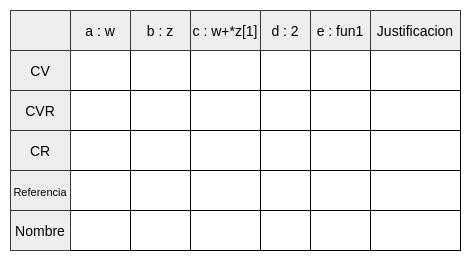

The diagram above was exported from draw.io. Its source (the exported page's mxGraphModel, read from the mxfile embedded in the PNG):
<mxGraphModel dx="989" dy="601" grid="1" gridSize="10" guides="1" tooltips="1" connect="1" arrows="1" fold="1" page="1" pageScale="1" pageWidth="850" pageHeight="1100" math="0" shadow="0">
  <root>
    <mxCell id="0" />
    <mxCell id="1" parent="0" />
    <mxCell id="JWSVeCwiy6FzQdByOhUD-1" value="" style="shape=table;startSize=0;container=1;collapsible=0;childLayout=tableLayout;fontSize=16;" vertex="1" parent="1">
      <mxGeometry x="60" y="390" width="390" height="200" as="geometry" />
    </mxCell>
    <mxCell id="JWSVeCwiy6FzQdByOhUD-2" value="" style="shape=tableRow;horizontal=0;startSize=0;swimlaneHead=0;swimlaneBody=0;strokeColor=inherit;top=0;left=0;bottom=0;right=0;collapsible=0;dropTarget=0;fillColor=none;points=[[0,0.5],[1,0.5]];portConstraint=eastwest;fontSize=16;" vertex="1" parent="JWSVeCwiy6FzQdByOhUD-1">
      <mxGeometry width="390" height="40" as="geometry" />
    </mxCell>
    <mxCell id="JWSVeCwiy6FzQdByOhUD-3" value="" style="shape=partialRectangle;html=1;whiteSpace=wrap;connectable=0;strokeColor=inherit;overflow=hidden;fillColor=none;top=0;left=0;bottom=0;right=0;pointerEvents=1;fontSize=16;" vertex="1" parent="JWSVeCwiy6FzQdByOhUD-2">
      <mxGeometry width="60" height="40" as="geometry">
        <mxRectangle width="60" height="40" as="alternateBounds" />
      </mxGeometry>
    </mxCell>
    <mxCell id="JWSVeCwiy6FzQdByOhUD-4" value="" style="shape=partialRectangle;html=1;whiteSpace=wrap;connectable=0;strokeColor=inherit;overflow=hidden;fillColor=none;top=0;left=0;bottom=0;right=0;pointerEvents=1;fontSize=16;" vertex="1" parent="JWSVeCwiy6FzQdByOhUD-2">
      <mxGeometry x="60" width="60" height="40" as="geometry">
        <mxRectangle width="60" height="40" as="alternateBounds" />
      </mxGeometry>
    </mxCell>
    <mxCell id="JWSVeCwiy6FzQdByOhUD-5" value="" style="shape=partialRectangle;html=1;whiteSpace=wrap;connectable=0;strokeColor=inherit;overflow=hidden;fillColor=none;top=0;left=0;bottom=0;right=0;pointerEvents=1;fontSize=16;" vertex="1" parent="JWSVeCwiy6FzQdByOhUD-2">
      <mxGeometry x="120" width="70" height="40" as="geometry">
        <mxRectangle width="70" height="40" as="alternateBounds" />
      </mxGeometry>
    </mxCell>
    <mxCell id="JWSVeCwiy6FzQdByOhUD-14" style="shape=partialRectangle;html=1;whiteSpace=wrap;connectable=0;strokeColor=inherit;overflow=hidden;fillColor=none;top=0;left=0;bottom=0;right=0;pointerEvents=1;fontSize=16;" vertex="1" parent="JWSVeCwiy6FzQdByOhUD-2">
      <mxGeometry x="190" width="50" height="40" as="geometry">
        <mxRectangle width="50" height="40" as="alternateBounds" />
      </mxGeometry>
    </mxCell>
    <mxCell id="JWSVeCwiy6FzQdByOhUD-17" style="shape=partialRectangle;html=1;whiteSpace=wrap;connectable=0;strokeColor=inherit;overflow=hidden;fillColor=none;top=0;left=0;bottom=0;right=0;pointerEvents=1;fontSize=16;" vertex="1" parent="JWSVeCwiy6FzQdByOhUD-2">
      <mxGeometry x="240" width="60" height="40" as="geometry">
        <mxRectangle width="60" height="40" as="alternateBounds" />
      </mxGeometry>
    </mxCell>
    <mxCell id="JWSVeCwiy6FzQdByOhUD-20" style="shape=partialRectangle;html=1;whiteSpace=wrap;connectable=0;strokeColor=inherit;overflow=hidden;fillColor=none;top=0;left=0;bottom=0;right=0;pointerEvents=1;fontSize=16;" vertex="1" parent="JWSVeCwiy6FzQdByOhUD-2">
      <mxGeometry x="300" width="90" height="40" as="geometry">
        <mxRectangle width="90" height="40" as="alternateBounds" />
      </mxGeometry>
    </mxCell>
    <mxCell id="JWSVeCwiy6FzQdByOhUD-6" value="" style="shape=tableRow;horizontal=0;startSize=0;swimlaneHead=0;swimlaneBody=0;strokeColor=inherit;top=0;left=0;bottom=0;right=0;collapsible=0;dropTarget=0;fillColor=none;points=[[0,0.5],[1,0.5]];portConstraint=eastwest;fontSize=16;" vertex="1" parent="JWSVeCwiy6FzQdByOhUD-1">
      <mxGeometry y="40" width="390" height="40" as="geometry" />
    </mxCell>
    <mxCell id="JWSVeCwiy6FzQdByOhUD-7" value="" style="shape=partialRectangle;html=1;whiteSpace=wrap;connectable=0;strokeColor=inherit;overflow=hidden;fillColor=none;top=0;left=0;bottom=0;right=0;pointerEvents=1;fontSize=16;" vertex="1" parent="JWSVeCwiy6FzQdByOhUD-6">
      <mxGeometry width="60" height="40" as="geometry">
        <mxRectangle width="60" height="40" as="alternateBounds" />
      </mxGeometry>
    </mxCell>
    <mxCell id="JWSVeCwiy6FzQdByOhUD-8" value="" style="shape=partialRectangle;html=1;whiteSpace=wrap;connectable=0;strokeColor=inherit;overflow=hidden;fillColor=none;top=0;left=0;bottom=0;right=0;pointerEvents=1;fontSize=16;" vertex="1" parent="JWSVeCwiy6FzQdByOhUD-6">
      <mxGeometry x="60" width="60" height="40" as="geometry">
        <mxRectangle width="60" height="40" as="alternateBounds" />
      </mxGeometry>
    </mxCell>
    <mxCell id="JWSVeCwiy6FzQdByOhUD-9" value="" style="shape=partialRectangle;html=1;whiteSpace=wrap;connectable=0;strokeColor=inherit;overflow=hidden;fillColor=none;top=0;left=0;bottom=0;right=0;pointerEvents=1;fontSize=16;" vertex="1" parent="JWSVeCwiy6FzQdByOhUD-6">
      <mxGeometry x="120" width="70" height="40" as="geometry">
        <mxRectangle width="70" height="40" as="alternateBounds" />
      </mxGeometry>
    </mxCell>
    <mxCell id="JWSVeCwiy6FzQdByOhUD-15" style="shape=partialRectangle;html=1;whiteSpace=wrap;connectable=0;strokeColor=inherit;overflow=hidden;fillColor=none;top=0;left=0;bottom=0;right=0;pointerEvents=1;fontSize=16;" vertex="1" parent="JWSVeCwiy6FzQdByOhUD-6">
      <mxGeometry x="190" width="50" height="40" as="geometry">
        <mxRectangle width="50" height="40" as="alternateBounds" />
      </mxGeometry>
    </mxCell>
    <mxCell id="JWSVeCwiy6FzQdByOhUD-18" style="shape=partialRectangle;html=1;whiteSpace=wrap;connectable=0;strokeColor=inherit;overflow=hidden;fillColor=none;top=0;left=0;bottom=0;right=0;pointerEvents=1;fontSize=16;" vertex="1" parent="JWSVeCwiy6FzQdByOhUD-6">
      <mxGeometry x="240" width="60" height="40" as="geometry">
        <mxRectangle width="60" height="40" as="alternateBounds" />
      </mxGeometry>
    </mxCell>
    <mxCell id="JWSVeCwiy6FzQdByOhUD-21" style="shape=partialRectangle;html=1;whiteSpace=wrap;connectable=0;strokeColor=inherit;overflow=hidden;fillColor=none;top=0;left=0;bottom=0;right=0;pointerEvents=1;fontSize=16;" vertex="1" parent="JWSVeCwiy6FzQdByOhUD-6">
      <mxGeometry x="300" width="90" height="40" as="geometry">
        <mxRectangle width="90" height="40" as="alternateBounds" />
      </mxGeometry>
    </mxCell>
    <mxCell id="JWSVeCwiy6FzQdByOhUD-10" value="" style="shape=tableRow;horizontal=0;startSize=0;swimlaneHead=0;swimlaneBody=0;strokeColor=inherit;top=0;left=0;bottom=0;right=0;collapsible=0;dropTarget=0;fillColor=none;points=[[0,0.5],[1,0.5]];portConstraint=eastwest;fontSize=16;" vertex="1" parent="JWSVeCwiy6FzQdByOhUD-1">
      <mxGeometry y="80" width="390" height="40" as="geometry" />
    </mxCell>
    <mxCell id="JWSVeCwiy6FzQdByOhUD-11" value="" style="shape=partialRectangle;html=1;whiteSpace=wrap;connectable=0;strokeColor=inherit;overflow=hidden;fillColor=none;top=0;left=0;bottom=0;right=0;pointerEvents=1;fontSize=16;" vertex="1" parent="JWSVeCwiy6FzQdByOhUD-10">
      <mxGeometry width="60" height="40" as="geometry">
        <mxRectangle width="60" height="40" as="alternateBounds" />
      </mxGeometry>
    </mxCell>
    <mxCell id="JWSVeCwiy6FzQdByOhUD-12" value="" style="shape=partialRectangle;html=1;whiteSpace=wrap;connectable=0;strokeColor=inherit;overflow=hidden;fillColor=none;top=0;left=0;bottom=0;right=0;pointerEvents=1;fontSize=16;" vertex="1" parent="JWSVeCwiy6FzQdByOhUD-10">
      <mxGeometry x="60" width="60" height="40" as="geometry">
        <mxRectangle width="60" height="40" as="alternateBounds" />
      </mxGeometry>
    </mxCell>
    <mxCell id="JWSVeCwiy6FzQdByOhUD-13" value="" style="shape=partialRectangle;html=1;whiteSpace=wrap;connectable=0;strokeColor=inherit;overflow=hidden;fillColor=none;top=0;left=0;bottom=0;right=0;pointerEvents=1;fontSize=16;" vertex="1" parent="JWSVeCwiy6FzQdByOhUD-10">
      <mxGeometry x="120" width="70" height="40" as="geometry">
        <mxRectangle width="70" height="40" as="alternateBounds" />
      </mxGeometry>
    </mxCell>
    <mxCell id="JWSVeCwiy6FzQdByOhUD-16" style="shape=partialRectangle;html=1;whiteSpace=wrap;connectable=0;strokeColor=inherit;overflow=hidden;fillColor=none;top=0;left=0;bottom=0;right=0;pointerEvents=1;fontSize=16;" vertex="1" parent="JWSVeCwiy6FzQdByOhUD-10">
      <mxGeometry x="190" width="50" height="40" as="geometry">
        <mxRectangle width="50" height="40" as="alternateBounds" />
      </mxGeometry>
    </mxCell>
    <mxCell id="JWSVeCwiy6FzQdByOhUD-19" style="shape=partialRectangle;html=1;whiteSpace=wrap;connectable=0;strokeColor=inherit;overflow=hidden;fillColor=none;top=0;left=0;bottom=0;right=0;pointerEvents=1;fontSize=16;" vertex="1" parent="JWSVeCwiy6FzQdByOhUD-10">
      <mxGeometry x="240" width="60" height="40" as="geometry">
        <mxRectangle width="60" height="40" as="alternateBounds" />
      </mxGeometry>
    </mxCell>
    <mxCell id="JWSVeCwiy6FzQdByOhUD-22" style="shape=partialRectangle;html=1;whiteSpace=wrap;connectable=0;strokeColor=inherit;overflow=hidden;fillColor=none;top=0;left=0;bottom=0;right=0;pointerEvents=1;fontSize=16;" vertex="1" parent="JWSVeCwiy6FzQdByOhUD-10">
      <mxGeometry x="300" width="90" height="40" as="geometry">
        <mxRectangle width="90" height="40" as="alternateBounds" />
      </mxGeometry>
    </mxCell>
    <mxCell id="JWSVeCwiy6FzQdByOhUD-26" style="shape=tableRow;horizontal=0;startSize=0;swimlaneHead=0;swimlaneBody=0;strokeColor=inherit;top=0;left=0;bottom=0;right=0;collapsible=0;dropTarget=0;fillColor=none;points=[[0,0.5],[1,0.5]];portConstraint=eastwest;fontSize=16;" vertex="1" parent="JWSVeCwiy6FzQdByOhUD-1">
      <mxGeometry y="120" width="390" height="40" as="geometry" />
    </mxCell>
    <mxCell id="JWSVeCwiy6FzQdByOhUD-27" style="shape=partialRectangle;html=1;whiteSpace=wrap;connectable=0;strokeColor=inherit;overflow=hidden;fillColor=none;top=0;left=0;bottom=0;right=0;pointerEvents=1;fontSize=16;" vertex="1" parent="JWSVeCwiy6FzQdByOhUD-26">
      <mxGeometry width="60" height="40" as="geometry">
        <mxRectangle width="60" height="40" as="alternateBounds" />
      </mxGeometry>
    </mxCell>
    <mxCell id="JWSVeCwiy6FzQdByOhUD-28" style="shape=partialRectangle;html=1;whiteSpace=wrap;connectable=0;strokeColor=inherit;overflow=hidden;fillColor=none;top=0;left=0;bottom=0;right=0;pointerEvents=1;fontSize=16;" vertex="1" parent="JWSVeCwiy6FzQdByOhUD-26">
      <mxGeometry x="60" width="60" height="40" as="geometry">
        <mxRectangle width="60" height="40" as="alternateBounds" />
      </mxGeometry>
    </mxCell>
    <mxCell id="JWSVeCwiy6FzQdByOhUD-29" style="shape=partialRectangle;html=1;whiteSpace=wrap;connectable=0;strokeColor=inherit;overflow=hidden;fillColor=none;top=0;left=0;bottom=0;right=0;pointerEvents=1;fontSize=16;" vertex="1" parent="JWSVeCwiy6FzQdByOhUD-26">
      <mxGeometry x="120" width="70" height="40" as="geometry">
        <mxRectangle width="70" height="40" as="alternateBounds" />
      </mxGeometry>
    </mxCell>
    <mxCell id="JWSVeCwiy6FzQdByOhUD-30" style="shape=partialRectangle;html=1;whiteSpace=wrap;connectable=0;strokeColor=inherit;overflow=hidden;fillColor=none;top=0;left=0;bottom=0;right=0;pointerEvents=1;fontSize=16;" vertex="1" parent="JWSVeCwiy6FzQdByOhUD-26">
      <mxGeometry x="190" width="50" height="40" as="geometry">
        <mxRectangle width="50" height="40" as="alternateBounds" />
      </mxGeometry>
    </mxCell>
    <mxCell id="JWSVeCwiy6FzQdByOhUD-31" style="shape=partialRectangle;html=1;whiteSpace=wrap;connectable=0;strokeColor=inherit;overflow=hidden;fillColor=none;top=0;left=0;bottom=0;right=0;pointerEvents=1;fontSize=16;" vertex="1" parent="JWSVeCwiy6FzQdByOhUD-26">
      <mxGeometry x="240" width="60" height="40" as="geometry">
        <mxRectangle width="60" height="40" as="alternateBounds" />
      </mxGeometry>
    </mxCell>
    <mxCell id="JWSVeCwiy6FzQdByOhUD-32" style="shape=partialRectangle;html=1;whiteSpace=wrap;connectable=0;strokeColor=inherit;overflow=hidden;fillColor=none;top=0;left=0;bottom=0;right=0;pointerEvents=1;fontSize=16;" vertex="1" parent="JWSVeCwiy6FzQdByOhUD-26">
      <mxGeometry x="300" width="90" height="40" as="geometry">
        <mxRectangle width="90" height="40" as="alternateBounds" />
      </mxGeometry>
    </mxCell>
    <mxCell id="JWSVeCwiy6FzQdByOhUD-34" style="shape=tableRow;horizontal=0;startSize=0;swimlaneHead=0;swimlaneBody=0;strokeColor=inherit;top=0;left=0;bottom=0;right=0;collapsible=0;dropTarget=0;fillColor=none;points=[[0,0.5],[1,0.5]];portConstraint=eastwest;fontSize=16;" vertex="1" parent="JWSVeCwiy6FzQdByOhUD-1">
      <mxGeometry y="160" width="390" height="40" as="geometry" />
    </mxCell>
    <mxCell id="JWSVeCwiy6FzQdByOhUD-35" style="shape=partialRectangle;html=1;whiteSpace=wrap;connectable=0;strokeColor=inherit;overflow=hidden;fillColor=none;top=0;left=0;bottom=0;right=0;pointerEvents=1;fontSize=16;" vertex="1" parent="JWSVeCwiy6FzQdByOhUD-34">
      <mxGeometry width="60" height="40" as="geometry">
        <mxRectangle width="60" height="40" as="alternateBounds" />
      </mxGeometry>
    </mxCell>
    <mxCell id="JWSVeCwiy6FzQdByOhUD-36" style="shape=partialRectangle;html=1;whiteSpace=wrap;connectable=0;strokeColor=inherit;overflow=hidden;fillColor=none;top=0;left=0;bottom=0;right=0;pointerEvents=1;fontSize=16;" vertex="1" parent="JWSVeCwiy6FzQdByOhUD-34">
      <mxGeometry x="60" width="60" height="40" as="geometry">
        <mxRectangle width="60" height="40" as="alternateBounds" />
      </mxGeometry>
    </mxCell>
    <mxCell id="JWSVeCwiy6FzQdByOhUD-37" style="shape=partialRectangle;html=1;whiteSpace=wrap;connectable=0;strokeColor=inherit;overflow=hidden;fillColor=none;top=0;left=0;bottom=0;right=0;pointerEvents=1;fontSize=16;" vertex="1" parent="JWSVeCwiy6FzQdByOhUD-34">
      <mxGeometry x="120" width="70" height="40" as="geometry">
        <mxRectangle width="70" height="40" as="alternateBounds" />
      </mxGeometry>
    </mxCell>
    <mxCell id="JWSVeCwiy6FzQdByOhUD-38" style="shape=partialRectangle;html=1;whiteSpace=wrap;connectable=0;strokeColor=inherit;overflow=hidden;fillColor=none;top=0;left=0;bottom=0;right=0;pointerEvents=1;fontSize=16;" vertex="1" parent="JWSVeCwiy6FzQdByOhUD-34">
      <mxGeometry x="190" width="50" height="40" as="geometry">
        <mxRectangle width="50" height="40" as="alternateBounds" />
      </mxGeometry>
    </mxCell>
    <mxCell id="JWSVeCwiy6FzQdByOhUD-39" style="shape=partialRectangle;html=1;whiteSpace=wrap;connectable=0;strokeColor=inherit;overflow=hidden;fillColor=none;top=0;left=0;bottom=0;right=0;pointerEvents=1;fontSize=16;" vertex="1" parent="JWSVeCwiy6FzQdByOhUD-34">
      <mxGeometry x="240" width="60" height="40" as="geometry">
        <mxRectangle width="60" height="40" as="alternateBounds" />
      </mxGeometry>
    </mxCell>
    <mxCell id="JWSVeCwiy6FzQdByOhUD-40" style="shape=partialRectangle;html=1;whiteSpace=wrap;connectable=0;strokeColor=inherit;overflow=hidden;fillColor=none;top=0;left=0;bottom=0;right=0;pointerEvents=1;fontSize=16;" vertex="1" parent="JWSVeCwiy6FzQdByOhUD-34">
      <mxGeometry x="300" width="90" height="40" as="geometry">
        <mxRectangle width="90" height="40" as="alternateBounds" />
      </mxGeometry>
    </mxCell>
    <mxCell id="JWSVeCwiy6FzQdByOhUD-98" value="" style="shape=table;startSize=0;container=1;collapsible=0;childLayout=tableLayout;fontSize=16;fillColor=#eeeeee;strokeColor=#36393d;" vertex="1" parent="1">
      <mxGeometry y="350" width="60" height="240" as="geometry" />
    </mxCell>
    <mxCell id="JWSVeCwiy6FzQdByOhUD-99" value="" style="shape=tableRow;horizontal=0;startSize=0;swimlaneHead=0;swimlaneBody=0;strokeColor=inherit;top=0;left=0;bottom=0;right=0;collapsible=0;dropTarget=0;fillColor=none;points=[[0,0.5],[1,0.5]];portConstraint=eastwest;fontSize=16;" vertex="1" parent="JWSVeCwiy6FzQdByOhUD-98">
      <mxGeometry width="60" height="40" as="geometry" />
    </mxCell>
    <mxCell id="JWSVeCwiy6FzQdByOhUD-100" value="" style="shape=partialRectangle;html=1;whiteSpace=wrap;connectable=0;strokeColor=inherit;overflow=hidden;fillColor=none;top=0;left=0;bottom=0;right=0;pointerEvents=1;fontSize=16;" vertex="1" parent="JWSVeCwiy6FzQdByOhUD-99">
      <mxGeometry width="60" height="40" as="geometry">
        <mxRectangle width="60" height="40" as="alternateBounds" />
      </mxGeometry>
    </mxCell>
    <mxCell id="JWSVeCwiy6FzQdByOhUD-103" value="" style="shape=tableRow;horizontal=0;startSize=0;swimlaneHead=0;swimlaneBody=0;strokeColor=inherit;top=0;left=0;bottom=0;right=0;collapsible=0;dropTarget=0;fillColor=none;points=[[0,0.5],[1,0.5]];portConstraint=eastwest;fontSize=16;" vertex="1" parent="JWSVeCwiy6FzQdByOhUD-98">
      <mxGeometry y="40" width="60" height="40" as="geometry" />
    </mxCell>
    <mxCell id="JWSVeCwiy6FzQdByOhUD-104" value="&lt;font style=&quot;font-size: 14px;&quot;&gt;CV&lt;/font&gt;" style="shape=partialRectangle;html=1;whiteSpace=wrap;connectable=0;strokeColor=inherit;overflow=hidden;fillColor=none;top=0;left=0;bottom=0;right=0;pointerEvents=1;fontSize=16;" vertex="1" parent="JWSVeCwiy6FzQdByOhUD-103">
      <mxGeometry width="60" height="40" as="geometry">
        <mxRectangle width="60" height="40" as="alternateBounds" />
      </mxGeometry>
    </mxCell>
    <mxCell id="JWSVeCwiy6FzQdByOhUD-107" value="" style="shape=tableRow;horizontal=0;startSize=0;swimlaneHead=0;swimlaneBody=0;strokeColor=inherit;top=0;left=0;bottom=0;right=0;collapsible=0;dropTarget=0;fillColor=none;points=[[0,0.5],[1,0.5]];portConstraint=eastwest;fontSize=16;" vertex="1" parent="JWSVeCwiy6FzQdByOhUD-98">
      <mxGeometry y="80" width="60" height="40" as="geometry" />
    </mxCell>
    <mxCell id="JWSVeCwiy6FzQdByOhUD-108" value="&lt;font style=&quot;font-size: 14px;&quot;&gt;CVR&lt;/font&gt;" style="shape=partialRectangle;html=1;whiteSpace=wrap;connectable=0;strokeColor=inherit;overflow=hidden;fillColor=none;top=0;left=0;bottom=0;right=0;pointerEvents=1;fontSize=16;" vertex="1" parent="JWSVeCwiy6FzQdByOhUD-107">
      <mxGeometry width="60" height="40" as="geometry">
        <mxRectangle width="60" height="40" as="alternateBounds" />
      </mxGeometry>
    </mxCell>
    <mxCell id="JWSVeCwiy6FzQdByOhUD-111" style="shape=tableRow;horizontal=0;startSize=0;swimlaneHead=0;swimlaneBody=0;strokeColor=inherit;top=0;left=0;bottom=0;right=0;collapsible=0;dropTarget=0;fillColor=none;points=[[0,0.5],[1,0.5]];portConstraint=eastwest;fontSize=16;" vertex="1" parent="JWSVeCwiy6FzQdByOhUD-98">
      <mxGeometry y="120" width="60" height="40" as="geometry" />
    </mxCell>
    <mxCell id="JWSVeCwiy6FzQdByOhUD-112" value="&lt;font style=&quot;font-size: 14px;&quot;&gt;CR&lt;/font&gt;" style="shape=partialRectangle;html=1;whiteSpace=wrap;connectable=0;strokeColor=inherit;overflow=hidden;fillColor=none;top=0;left=0;bottom=0;right=0;pointerEvents=1;fontSize=16;" vertex="1" parent="JWSVeCwiy6FzQdByOhUD-111">
      <mxGeometry width="60" height="40" as="geometry">
        <mxRectangle width="60" height="40" as="alternateBounds" />
      </mxGeometry>
    </mxCell>
    <mxCell id="JWSVeCwiy6FzQdByOhUD-113" style="shape=tableRow;horizontal=0;startSize=0;swimlaneHead=0;swimlaneBody=0;strokeColor=inherit;top=0;left=0;bottom=0;right=0;collapsible=0;dropTarget=0;fillColor=none;points=[[0,0.5],[1,0.5]];portConstraint=eastwest;fontSize=16;" vertex="1" parent="JWSVeCwiy6FzQdByOhUD-98">
      <mxGeometry y="160" width="60" height="40" as="geometry" />
    </mxCell>
    <mxCell id="JWSVeCwiy6FzQdByOhUD-114" value="&lt;font style=&quot;font-size: 11px;&quot;&gt;Referencia&lt;/font&gt;" style="shape=partialRectangle;html=1;whiteSpace=wrap;connectable=0;strokeColor=inherit;overflow=hidden;fillColor=none;top=0;left=0;bottom=0;right=0;pointerEvents=1;fontSize=16;" vertex="1" parent="JWSVeCwiy6FzQdByOhUD-113">
      <mxGeometry width="60" height="40" as="geometry">
        <mxRectangle width="60" height="40" as="alternateBounds" />
      </mxGeometry>
    </mxCell>
    <mxCell id="JWSVeCwiy6FzQdByOhUD-115" style="shape=tableRow;horizontal=0;startSize=0;swimlaneHead=0;swimlaneBody=0;strokeColor=inherit;top=0;left=0;bottom=0;right=0;collapsible=0;dropTarget=0;fillColor=none;points=[[0,0.5],[1,0.5]];portConstraint=eastwest;fontSize=16;" vertex="1" parent="JWSVeCwiy6FzQdByOhUD-98">
      <mxGeometry y="200" width="60" height="40" as="geometry" />
    </mxCell>
    <mxCell id="JWSVeCwiy6FzQdByOhUD-116" value="&lt;font style=&quot;font-size: 14px;&quot;&gt;Nombre&lt;/font&gt;" style="shape=partialRectangle;html=1;whiteSpace=wrap;connectable=0;strokeColor=inherit;overflow=hidden;fillColor=none;top=0;left=0;bottom=0;right=0;pointerEvents=1;fontSize=16;" vertex="1" parent="JWSVeCwiy6FzQdByOhUD-115">
      <mxGeometry width="60" height="40" as="geometry">
        <mxRectangle width="60" height="40" as="alternateBounds" />
      </mxGeometry>
    </mxCell>
    <mxCell id="JWSVeCwiy6FzQdByOhUD-117" value="" style="shape=table;startSize=0;container=1;collapsible=0;childLayout=tableLayout;fontSize=16;fillColor=#eeeeee;strokeColor=#36393d;" vertex="1" parent="1">
      <mxGeometry x="60" y="350" width="390" height="40" as="geometry" />
    </mxCell>
    <mxCell id="JWSVeCwiy6FzQdByOhUD-118" value="" style="shape=tableRow;horizontal=0;startSize=0;swimlaneHead=0;swimlaneBody=0;strokeColor=inherit;top=0;left=0;bottom=0;right=0;collapsible=0;dropTarget=0;fillColor=none;points=[[0,0.5],[1,0.5]];portConstraint=eastwest;fontSize=16;" vertex="1" parent="JWSVeCwiy6FzQdByOhUD-117">
      <mxGeometry width="390" height="40" as="geometry" />
    </mxCell>
    <mxCell id="JWSVeCwiy6FzQdByOhUD-119" value="&lt;font style=&quot;font-size: 14px;&quot;&gt;a : w&lt;/font&gt;" style="shape=partialRectangle;html=1;whiteSpace=wrap;connectable=0;strokeColor=inherit;overflow=hidden;fillColor=none;top=0;left=0;bottom=0;right=0;pointerEvents=1;fontSize=16;" vertex="1" parent="JWSVeCwiy6FzQdByOhUD-118">
      <mxGeometry width="60" height="40" as="geometry">
        <mxRectangle width="60" height="40" as="alternateBounds" />
      </mxGeometry>
    </mxCell>
    <mxCell id="JWSVeCwiy6FzQdByOhUD-136" value="&lt;span style=&quot;font-size: 14px;&quot;&gt;b : z&lt;/span&gt;" style="shape=partialRectangle;html=1;whiteSpace=wrap;connectable=0;strokeColor=inherit;overflow=hidden;fillColor=none;top=0;left=0;bottom=0;right=0;pointerEvents=1;fontSize=16;" vertex="1" parent="JWSVeCwiy6FzQdByOhUD-118">
      <mxGeometry x="60" width="60" height="40" as="geometry">
        <mxRectangle width="60" height="40" as="alternateBounds" />
      </mxGeometry>
    </mxCell>
    <mxCell id="JWSVeCwiy6FzQdByOhUD-137" value="&lt;span style=&quot;font-size: 14px;&quot;&gt;c : w+*z[1]&lt;/span&gt;" style="shape=partialRectangle;html=1;whiteSpace=wrap;connectable=0;strokeColor=inherit;overflow=hidden;fillColor=none;top=0;left=0;bottom=0;right=0;pointerEvents=1;fontSize=16;" vertex="1" parent="JWSVeCwiy6FzQdByOhUD-118">
      <mxGeometry x="120" width="70" height="40" as="geometry">
        <mxRectangle width="70" height="40" as="alternateBounds" />
      </mxGeometry>
    </mxCell>
    <mxCell id="JWSVeCwiy6FzQdByOhUD-138" value="&lt;span style=&quot;font-size: 14px;&quot;&gt;d : 2&lt;/span&gt;" style="shape=partialRectangle;html=1;whiteSpace=wrap;connectable=0;strokeColor=inherit;overflow=hidden;fillColor=none;top=0;left=0;bottom=0;right=0;pointerEvents=1;fontSize=16;" vertex="1" parent="JWSVeCwiy6FzQdByOhUD-118">
      <mxGeometry x="190" width="50" height="40" as="geometry">
        <mxRectangle width="50" height="40" as="alternateBounds" />
      </mxGeometry>
    </mxCell>
    <mxCell id="JWSVeCwiy6FzQdByOhUD-139" value="&lt;span style=&quot;font-size: 14px;&quot;&gt;e : fun1&lt;/span&gt;" style="shape=partialRectangle;html=1;whiteSpace=wrap;connectable=0;strokeColor=inherit;overflow=hidden;fillColor=none;top=0;left=0;bottom=0;right=0;pointerEvents=1;fontSize=16;" vertex="1" parent="JWSVeCwiy6FzQdByOhUD-118">
      <mxGeometry x="240" width="60" height="40" as="geometry">
        <mxRectangle width="60" height="40" as="alternateBounds" />
      </mxGeometry>
    </mxCell>
    <mxCell id="JWSVeCwiy6FzQdByOhUD-140" value="&lt;span style=&quot;font-size: 14px;&quot;&gt;Justificacion&lt;/span&gt;" style="shape=partialRectangle;html=1;whiteSpace=wrap;connectable=0;strokeColor=inherit;overflow=hidden;fillColor=none;top=0;left=0;bottom=0;right=0;pointerEvents=1;fontSize=16;" vertex="1" parent="JWSVeCwiy6FzQdByOhUD-118">
      <mxGeometry x="300" width="90" height="40" as="geometry">
        <mxRectangle width="90" height="40" as="alternateBounds" />
      </mxGeometry>
    </mxCell>
  </root>
</mxGraphModel>